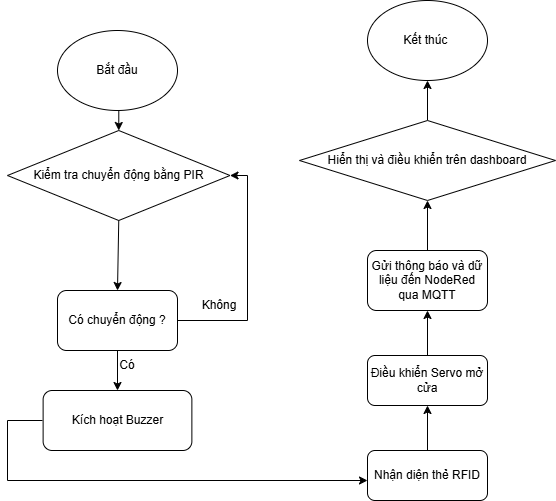

The diagram above was exported from draw.io. Its source (the exported page's mxGraphModel, read from the mxfile embedded in the PNG):
<mxGraphModel dx="1050" dy="557" grid="1" gridSize="10" guides="1" tooltips="1" connect="1" arrows="1" fold="1" page="1" pageScale="1" pageWidth="827" pageHeight="1169" math="0" shadow="0">
  <root>
    <mxCell id="0" />
    <mxCell id="1" parent="0" />
    <mxCell id="of4C1BN8t_FiksXle2O4-6" style="edgeStyle=orthogonalEdgeStyle;rounded=0;orthogonalLoop=1;jettySize=auto;html=1;exitX=0.5;exitY=1;exitDx=0;exitDy=0;entryX=0.5;entryY=0;entryDx=0;entryDy=0;" parent="1" source="of4C1BN8t_FiksXle2O4-1" target="of4C1BN8t_FiksXle2O4-5" edge="1">
      <mxGeometry relative="1" as="geometry" />
    </mxCell>
    <mxCell id="of4C1BN8t_FiksXle2O4-1" value="Bắt đầu" style="ellipse;whiteSpace=wrap;html=1;" parent="1" vertex="1">
      <mxGeometry x="170" y="210" width="120" height="80" as="geometry" />
    </mxCell>
    <mxCell id="RH35qb24Z_Ley2hVE8N9-26" style="edgeStyle=orthogonalEdgeStyle;rounded=0;orthogonalLoop=1;jettySize=auto;html=1;exitX=0.5;exitY=0;exitDx=0;exitDy=0;entryX=0.5;entryY=1;entryDx=0;entryDy=0;" parent="1" source="of4C1BN8t_FiksXle2O4-3" target="RH35qb24Z_Ley2hVE8N9-23" edge="1">
      <mxGeometry relative="1" as="geometry" />
    </mxCell>
    <mxCell id="of4C1BN8t_FiksXle2O4-3" value="Gửi thông báo và dữ liệu đến NodeRed qua MQTT" style="rounded=1;whiteSpace=wrap;html=1;" parent="1" vertex="1">
      <mxGeometry x="480" y="430" width="120" height="60" as="geometry" />
    </mxCell>
    <mxCell id="of4C1BN8t_FiksXle2O4-5" value="Kiểm tra chuyển động bằng PIR" style="rhombus;whiteSpace=wrap;html=1;" parent="1" vertex="1">
      <mxGeometry x="120" y="310" width="222.5" height="90" as="geometry" />
    </mxCell>
    <mxCell id="RH35qb24Z_Ley2hVE8N9-12" style="edgeStyle=orthogonalEdgeStyle;rounded=0;orthogonalLoop=1;jettySize=auto;html=1;exitX=0.5;exitY=1;exitDx=0;exitDy=0;entryX=0.5;entryY=0;entryDx=0;entryDy=0;" parent="1" source="RH35qb24Z_Ley2hVE8N9-2" target="RH35qb24Z_Ley2hVE8N9-11" edge="1">
      <mxGeometry relative="1" as="geometry" />
    </mxCell>
    <mxCell id="RH35qb24Z_Ley2hVE8N9-2" value="Có chuyển động ?" style="rounded=1;whiteSpace=wrap;html=1;" parent="1" vertex="1">
      <mxGeometry x="170" y="470" width="120" height="60" as="geometry" />
    </mxCell>
    <mxCell id="RH35qb24Z_Ley2hVE8N9-15" style="edgeStyle=orthogonalEdgeStyle;rounded=0;orthogonalLoop=1;jettySize=auto;html=1;exitX=1;exitY=0.5;exitDx=0;exitDy=0;entryX=1;entryY=0.5;entryDx=0;entryDy=0;" parent="1" source="RH35qb24Z_Ley2hVE8N9-2" target="of4C1BN8t_FiksXle2O4-5" edge="1">
      <mxGeometry relative="1" as="geometry">
        <Array as="points">
          <mxPoint x="360" y="500" />
          <mxPoint x="360" y="355" />
        </Array>
      </mxGeometry>
    </mxCell>
    <mxCell id="RH35qb24Z_Ley2hVE8N9-11" value="Kích hoạt Buzzer" style="rounded=1;whiteSpace=wrap;html=1;" parent="1" vertex="1">
      <mxGeometry x="155.62" y="570" width="148.75" height="60" as="geometry" />
    </mxCell>
    <mxCell id="RH35qb24Z_Ley2hVE8N9-16" value="Không" style="text;html=1;align=center;verticalAlign=middle;whiteSpace=wrap;rounded=0;" parent="1" vertex="1">
      <mxGeometry x="304.37" y="470" width="55.63" height="30" as="geometry" />
    </mxCell>
    <mxCell id="RH35qb24Z_Ley2hVE8N9-17" value="Nhận diện thẻ RFID" style="rounded=1;whiteSpace=wrap;html=1;" parent="1" vertex="1">
      <mxGeometry x="480" y="630" width="120" height="50" as="geometry" />
    </mxCell>
    <mxCell id="RH35qb24Z_Ley2hVE8N9-28" style="edgeStyle=orthogonalEdgeStyle;rounded=0;orthogonalLoop=1;jettySize=auto;html=1;exitX=0.5;exitY=0;exitDx=0;exitDy=0;entryX=0.5;entryY=1;entryDx=0;entryDy=0;" parent="1" source="RH35qb24Z_Ley2hVE8N9-23" target="RH35qb24Z_Ley2hVE8N9-27" edge="1">
      <mxGeometry relative="1" as="geometry" />
    </mxCell>
    <mxCell id="RH35qb24Z_Ley2hVE8N9-23" value="Hiển thị và điều khiển trên dashboard" style="rhombus;whiteSpace=wrap;html=1;" parent="1" vertex="1">
      <mxGeometry x="412" y="300" width="256" height="80" as="geometry" />
    </mxCell>
    <mxCell id="RH35qb24Z_Ley2hVE8N9-27" value="Kết thúc&amp;nbsp;" style="ellipse;whiteSpace=wrap;html=1;" parent="1" vertex="1">
      <mxGeometry x="480" y="180" width="120" height="80" as="geometry" />
    </mxCell>
    <mxCell id="WSADwJffSXb0PCmbF2ZW-5" value="" style="endArrow=classic;html=1;rounded=0;exitX=0.75;exitY=1;exitDx=0;exitDy=0;" edge="1" parent="1">
      <mxGeometry width="50" height="50" relative="1" as="geometry">
        <mxPoint x="155" y="600" as="sourcePoint" />
        <mxPoint x="480" y="660" as="targetPoint" />
        <Array as="points">
          <mxPoint x="120" y="600" />
          <mxPoint x="120" y="660" />
        </Array>
      </mxGeometry>
    </mxCell>
    <mxCell id="WSADwJffSXb0PCmbF2ZW-6" value="Điều khiển Servo mở cửa" style="rounded=1;whiteSpace=wrap;html=1;" vertex="1" parent="1">
      <mxGeometry x="480" y="535" width="120" height="50" as="geometry" />
    </mxCell>
    <mxCell id="WSADwJffSXb0PCmbF2ZW-7" value="" style="endArrow=classic;html=1;rounded=0;exitX=0.5;exitY=0;exitDx=0;exitDy=0;entryX=0.5;entryY=1;entryDx=0;entryDy=0;" edge="1" parent="1" source="RH35qb24Z_Ley2hVE8N9-17" target="WSADwJffSXb0PCmbF2ZW-6">
      <mxGeometry width="50" height="50" relative="1" as="geometry">
        <mxPoint x="390" y="580" as="sourcePoint" />
        <mxPoint x="440" y="530" as="targetPoint" />
      </mxGeometry>
    </mxCell>
    <mxCell id="WSADwJffSXb0PCmbF2ZW-9" value="" style="endArrow=classic;html=1;rounded=0;exitX=0.5;exitY=0;exitDx=0;exitDy=0;entryX=0.5;entryY=1;entryDx=0;entryDy=0;" edge="1" parent="1" source="WSADwJffSXb0PCmbF2ZW-6" target="of4C1BN8t_FiksXle2O4-3">
      <mxGeometry width="50" height="50" relative="1" as="geometry">
        <mxPoint x="390" y="580" as="sourcePoint" />
        <mxPoint x="440" y="530" as="targetPoint" />
      </mxGeometry>
    </mxCell>
    <mxCell id="WSADwJffSXb0PCmbF2ZW-10" value="Có" style="text;html=1;align=center;verticalAlign=middle;whiteSpace=wrap;rounded=0;" vertex="1" parent="1">
      <mxGeometry x="210" y="530" width="60" height="30" as="geometry" />
    </mxCell>
    <mxCell id="WSADwJffSXb0PCmbF2ZW-11" value="" style="endArrow=classic;html=1;rounded=0;exitX=0.5;exitY=1;exitDx=0;exitDy=0;entryX=0.5;entryY=0;entryDx=0;entryDy=0;" edge="1" parent="1" source="of4C1BN8t_FiksXle2O4-5" target="RH35qb24Z_Ley2hVE8N9-2">
      <mxGeometry width="50" height="50" relative="1" as="geometry">
        <mxPoint x="390" y="480" as="sourcePoint" />
        <mxPoint x="440" y="430" as="targetPoint" />
      </mxGeometry>
    </mxCell>
  </root>
</mxGraphModel>